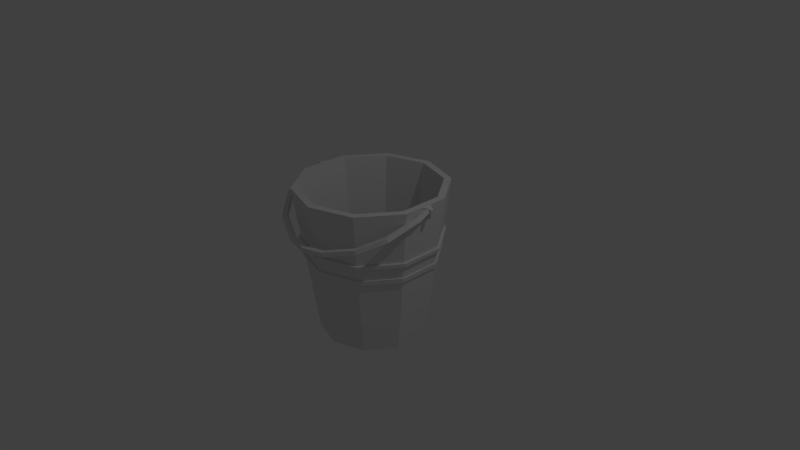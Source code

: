 # Source: seau.blend  (saved by Blender 2.76.0; exported with 4.5.12 LTS)
import bpy
from mathutils import Matrix  # noqa: F401  (used for matrix-valued properties, if any)

bpy.ops.wm.read_factory_settings(use_empty=True)
scene = bpy.context.scene
scene.name = 'Scene'

# ---- collections
col_collection_1 = bpy.data.collections.new('Collection 1'); scene.collection.children.link(col_collection_1)

# ---- world
world_world = bpy.data.worlds.new('World'); scene.world = world_world
world_world.color = (0.05088, 0.05088, 0.05088)
world_world.use_sun_shadow = False
world_world.sun_shadow_jitter_overblur = 0.0
world_world.cycles.sampling_method = 'MANUAL'
world_world.cycles.sample_map_resolution = 256

# ---- cameras
cam_camera = bpy.data.cameras.new('Camera')
cam_camera.clip_end = 100.0
cam_camera.lens = 35.0
cam_camera.sensor_width = 32.0
cam_camera.sensor_height = 18.0
cam_camera.ortho_scale = 7.314
cam_camera.dof.focus_distance = 0.0
cam_camera.dof.aperture_fstop = 128.0

# ---- lights
light_lamp = bpy.data.lights.new('Lamp', 'POINT')
light_lamp.transmission_factor = 0.0
light_lamp.cutoff_distance = 30.0
light_lamp.energy = 100.0
light_lamp.shadow_buffer_clip_start = 1.001
light_lamp.shadow_soft_size = 0.1
light_lamp.shadow_maximum_resolution = 0.006
light_lamp.use_absolute_resolution = True
light_lamp.cycles.use_multiple_importance_sampling = False

# ---- meshes
me_circle = bpy.data.meshes.new('Circle')
me_circle.from_pydata([(3.202, -0.5154, 2.743), (3.103, -0.5791, 2.863), (2.943, -0.5548, 2.817), (2.943, -0.476, 2.668), (3.103, -0.4516, 2.622), (-3.202, -0.5154, 2.743), (-3.103, -0.5791, 2.863), (-2.943, -0.5548, 2.817), (-2.943, -0.476, 2.668), (-3.103, -0.4516, 2.622), (-2.95, -1.863, 2.28), (-2.86, -1.889, 2.421), (-2.716, -1.803, 2.407), (-2.716, -1.724, 2.258), (-2.86, -1.761, 2.18), (-2.198, -2.743, 1.826), (-2.137, -2.738, 1.983), (-2.037, -2.603, 1.996), (-2.037, -2.524, 1.847), (-2.137, -2.611, 1.742), (-0.9209, -3.318, 1.474), (-0.8989, -3.297, 1.64), (-0.8632, -3.134, 1.667), (-0.8632, -3.055, 1.518), (-0.8989, -3.169, 1.398), (2.95, -1.863, 2.28), (2.86, -1.889, 2.421), (2.716, -1.803, 2.407), (2.716, -1.724, 2.258), (2.86, -1.761, 2.18), (2.198, -2.743, 1.826), (2.137, -2.738, 1.983), (2.037, -2.603, 1.996), (2.037, -2.524, 1.847), (2.137, -2.611, 1.742), (0.9209, -3.318, 1.474), (0.8989, -3.297, 1.64), (0.8632, -3.134, 1.667), (0.8632, -3.055, 1.518), (0.8989, -3.169, 1.398), (0.0, 2.242, -3.091), (0.0, 2.802, 3.091), (0.0, -2.242, -3.091), (0.0, -2.802, 3.091), (-1.318, -1.814, -3.091), (-1.647, -2.267, 3.091), (-2.132, -0.6928, -3.091), (-2.665, -0.866, 3.091), (-2.132, 0.6928, -3.091), (-2.665, 0.866, 3.091), (-1.318, 1.814, -3.091), (-1.647, 2.267, 3.091), (0.0, 3.091, 3.091), (0.0, -3.091, 3.091), (-1.817, -2.501, 3.091), (-2.94, -0.9553, 3.091), (-2.94, 0.9553, 3.091), (-1.817, 2.501, 3.091), (0.0, 1.908, -2.823), (0.0, -1.908, -2.823), (-1.121, -1.543, -2.823), (-1.814, -0.5896, -2.823), (-1.814, 0.5896, -2.823), (-1.121, 1.543, -2.823), (0.0, 2.709, 0.3078), (0.0, -2.709, 0.3078), (-1.592, -2.192, 0.3078), (-2.576, -0.8371, 0.3078), (-2.576, 0.8371, 0.3078), (-1.592, 2.192, 0.3078), (0.0, -2.683, 0.1164), (-1.577, -2.17, 0.1164), (-2.551, -0.829, 0.1164), (-2.551, 0.829, 0.1164), (-1.577, 2.17, 0.1164), (0.0, 2.683, 0.1164), (0.0, 2.756, 0.1164), (0.0, 2.783, 0.3078), (-2.647, 0.8601, 0.3078), (-1.636, 2.252, 0.3078), (-2.647, -0.8601, 0.3078), (-1.636, -2.252, 0.3078), (0.0, -2.783, 0.3078), (0.0, -2.756, 0.1164), (-1.62, -2.23, 0.1164), (-2.621, -0.8517, 0.1164), (-2.621, 0.8517, 0.1164), (-1.62, 2.23, 0.1164), (0.0, 2.803, 0.9914), (1.318, -1.814, -3.091), (1.647, -2.267, 3.091), (2.132, -0.6928, -3.091), (0.0, -2.803, 0.9914), (-1.647, -2.268, 0.9914), (-2.666, -0.8661, 0.9914), (-2.666, 0.8661, 0.9914), (-1.647, 2.268, 0.9914), (0.0, -2.782, 0.8401), (-1.635, -2.251, 0.8401), (-2.646, -0.8597, 0.8401), (-2.646, 0.8597, 0.8401), (-1.635, 2.251, 0.8401), (0.0, 2.782, 0.8401), (0.0, 2.897, 0.8401), (0.0, 2.918, 0.9914), (-2.775, 0.9018, 0.9914), (-1.715, 2.361, 0.9914), (-2.775, -0.9018, 0.9914), (-1.715, -2.361, 0.9914), (0.0, -2.918, 0.9914), (2.665, -0.866, 3.091), (2.132, 0.6928, -3.091), (2.665, 0.866, 3.091), (1.318, 1.814, -3.091), (1.647, 2.267, 3.091), (0.0, -2.897, 0.8401), (-1.703, -2.343, 0.8401), (-2.755, -0.8951, 0.8401), (-2.755, 0.8951, 0.8401), (-1.703, 2.343, 0.8401), (-2.132, 0.09799, -3.091), (-2.94, 0.2519, 3.091), (-2.665, 0.1225, 3.091), (-1.814, 0.08338, -2.823), (-2.576, 0.1184, 0.3078), (-2.551, 0.1172, 0.1164), (-2.647, 0.1216, 0.3078), (-2.621, 0.1205, 0.1164), (-2.666, 0.1225, 0.9914), (-2.646, 0.1216, 0.8401), (-2.775, 0.1275, 0.9914), (-2.755, 0.1266, 0.8401), (-2.94, -0.2037, 3.091), (-2.665, -0.07925, 3.091), (-1.814, -0.05395, -2.823), (-2.132, -0.0634, -3.091), (-2.576, -0.0766, 0.3078), (-2.551, -0.07586, 0.1164), (-2.647, -0.07871, 0.3078), (-2.621, -0.07794, 0.1164), (-2.666, -0.07926, 0.9914), (-2.646, -0.07867, 0.8401), (-2.775, -0.08252, 0.9914), (-2.755, -0.08191, 0.8401), (0.0, 3.029, 2.639), (0.0, -3.029, 2.639), (-1.78, -2.451, 2.639), (-2.881, -0.9361, 2.639), (-2.881, 0.9361, 2.639), (-1.78, 2.451, 2.639), (-2.881, 0.2464, 2.639), (-2.881, -0.2001, 2.639), (-3.245, 0.08422, 3.027), (-3.047, -0.08742, 3.077), (-3.199, 0.0821, 2.675), (-2.988, -0.08566, 2.625), (1.817, -2.501, 3.091), (2.94, -0.9553, 3.091), (2.94, 0.9553, 3.091), (1.817, 2.501, 3.091), (1.121, -1.543, -2.823), (1.814, -0.5896, -2.823), (1.814, 0.5896, -2.823), (1.121, 1.543, -2.823), (1.592, -2.192, 0.3078), (2.576, -0.8371, 0.3078), (2.576, 0.8371, 0.3078), (1.592, 2.192, 0.3078), (1.577, -2.17, 0.1164), (2.551, -0.829, 0.1164), (2.551, 0.829, 0.1164), (1.577, 2.17, 0.1164), (2.647, 0.8601, 0.3078), (1.636, 2.252, 0.3078), (2.647, -0.8601, 0.3078), (1.636, -2.252, 0.3078), (1.62, -2.23, 0.1164), (2.621, -0.8517, 0.1164), (2.621, 0.8517, 0.1164), (1.62, 2.23, 0.1164), (1.647, -2.268, 0.9914), (2.666, -0.8661, 0.9914), (2.666, 0.8661, 0.9914), (1.647, 2.268, 0.9914), (1.635, -2.251, 0.8401), (2.646, -0.8597, 0.8401), (2.646, 0.8597, 0.8401), (-3.047, 0.1351, 3.077), (-2.988, 0.1324, 2.625), (-3.245, -0.03663, 3.027), (-3.199, -0.03527, 2.675), (-3.172, -0.0269, 2.937), (-3.108, -0.0533, 3.05), (-2.929, -0.06389, 3.007), (-2.929, 0.01008, 2.867), (-3.079, 0.03293, 2.824), (0.0, -3.415, 1.537), (0.0, -3.253, 1.564), (0.0, -3.288, 1.296), (0.0, -3.437, 1.371), (0.0, -3.174, 1.415), (1.635, 2.251, 0.8401), (2.775, 0.9018, 0.9914), (1.715, 2.361, 0.9914), (2.775, -0.9018, 0.9914), (1.715, -2.361, 0.9914), (1.703, -2.343, 0.8401), (2.755, -0.8951, 0.8401), (2.755, 0.8951, 0.8401), (1.703, 2.343, 0.8401), (2.132, 0.09799, -3.091), (2.94, 0.2519, 3.091), (2.665, 0.1225, 3.091), (1.814, 0.08338, -2.823), (2.576, 0.1184, 0.3078), (2.551, 0.1172, 0.1164), (2.647, 0.1216, 0.3078), (2.621, 0.1205, 0.1164), (2.666, 0.1225, 0.9914), (2.646, 0.1216, 0.8401), (2.775, 0.1275, 0.9914), (2.755, 0.1266, 0.8401), (2.94, -0.2037, 3.091), (2.665, -0.07925, 3.091), (1.814, -0.05395, -2.823), (2.132, -0.0634, -3.091), (2.576, -0.0766, 0.3078), (2.551, -0.07586, 0.1164), (2.647, -0.07871, 0.3078), (2.621, -0.07794, 0.1164), (2.666, -0.07926, 0.9914), (2.646, -0.07867, 0.8401), (2.775, -0.08252, 0.9914), (2.755, -0.08191, 0.8401), (1.78, -2.451, 2.639), (2.881, -0.9361, 2.639), (2.881, 0.9361, 2.639), (1.78, 2.451, 2.639), (2.881, 0.2464, 2.639), (2.881, -0.2001, 2.639), (3.245, 0.08422, 3.027), (3.047, -0.08742, 3.077), (3.199, 0.0821, 2.675), (2.988, -0.08566, 2.625), (3.047, 0.1351, 3.077), (2.988, 0.1324, 2.625), (3.245, -0.03663, 3.027), (3.199, -0.03527, 2.675), (3.172, -0.0269, 2.937), (3.108, -0.0533, 3.05), (2.929, -0.06389, 3.007), (2.929, 0.01008, 2.867), (3.079, 0.03293, 2.824)], [], [(5, 10, 11, 6), (6, 11, 12, 7), (7, 12, 13, 8), (8, 13, 14, 9), (9, 14, 10, 5), (10, 15, 16, 11), (11, 16, 17, 12), (12, 17, 18, 13), (13, 18, 19, 14), (14, 19, 15, 10), (15, 20, 21, 16), (16, 21, 22, 17), (17, 22, 23, 18), (18, 23, 24, 19), (19, 24, 20, 15), (0, 1, 26, 25), (1, 2, 27, 26), (2, 3, 28, 27), (4, 0, 25, 29), (3, 4, 29, 28), (25, 26, 31, 30), (26, 27, 32, 31), (27, 28, 33, 32), (28, 29, 34, 33), (29, 25, 30, 34), (212, 211, 158, 112), (214, 216, 172, 166), (31, 32, 37, 36), (165, 226, 231, 185), (178, 179, 173, 172), (110, 157, 222, 223), (170, 178, 217, 215), (145, 53, 54, 146), (146, 54, 55, 147), (150, 121, 56, 148), (149, 57, 52, 144), (148, 56, 57, 149), (114, 163, 162, 112), (43, 45, 54, 53), (45, 47, 55, 54), (122, 49, 56, 121), (49, 51, 57, 56), (51, 41, 52, 57), (58, 63, 62, 123, 134, 61, 60, 59), (51, 49, 62, 63), (45, 43, 59, 60), (41, 51, 63, 58), (47, 45, 60, 61), (34, 30, 35, 39), (180, 181, 235, 234), (133, 47, 61, 134), (68, 69, 79, 78), (74, 73, 86, 87), (75, 74, 87, 76), (42, 70, 71, 44), (44, 71, 72, 46), (120, 125, 73, 48), (50, 74, 75, 40), (48, 73, 74, 50), (86, 78, 79, 87), (87, 79, 77, 76), (127, 126, 78, 86), (84, 81, 80, 85), (83, 82, 81, 84), (112, 158, 159, 114), (3, 251, 252, 4), (69, 64, 77, 79), (124, 68, 78, 126), (71, 70, 83, 84), (66, 67, 80, 81), (72, 71, 84, 85), (65, 66, 81, 82), (137, 72, 85, 139), (128, 95, 105, 130), (96, 88, 104, 106), (95, 96, 106, 105), (101, 100, 118, 119), (234, 235, 157, 156), (110, 161, 160, 90), (65, 97, 98, 66), (66, 98, 99, 67), (124, 129, 100, 68), (69, 101, 102, 64), (68, 100, 101, 69), (118, 105, 106, 119), (119, 106, 104, 103), (131, 130, 105, 118), (116, 108, 107, 117), (115, 109, 108, 116), (98, 97, 115, 116), (93, 94, 107, 108), (99, 98, 116, 117), (92, 93, 108, 109), (141, 99, 117, 143), (102, 101, 119, 103), (100, 129, 131, 118), (143, 142, 130, 131), (136, 141, 129, 124), (140, 128, 130, 142), (73, 125, 127, 86), (136, 124, 126, 138), (139, 138, 126, 127), (135, 137, 125, 120), (49, 122, 123, 62), (133, 122, 121, 132), (150, 151, 155, 188), (147, 55, 132, 151), (47, 133, 132, 55), (46, 72, 137, 135), (85, 80, 138, 139), (67, 136, 138, 80), (94, 140, 142, 107), (67, 99, 141, 136), (117, 107, 142, 143), (129, 141, 143, 131), (125, 137, 139, 127), (122, 133, 134, 123), (94, 147, 151, 140), (140, 151, 150, 128), (95, 148, 149, 96), (96, 149, 144, 88), (128, 150, 148, 95), (93, 146, 147, 94), (92, 145, 146, 93), (206, 207, 204, 205), (91, 225, 227, 169), (190, 189, 152, 154), (185, 207, 206, 184), (121, 150, 188, 187), (50, 40, 42, 44, 46, 135, 120, 48), (222, 241, 244, 211), (212, 213, 224, 223), (181, 230, 239, 235), (247, 242, 240, 246), (32, 33, 38, 37), (238, 245, 243, 239), (112, 162, 213, 212), (239, 243, 241, 222), (226, 214, 219, 231), (231, 233, 207, 185), (165, 174, 228, 226), (89, 91, 169, 168), (201, 209, 208, 186), (182, 202, 203, 183), (230, 218, 238, 239), (235, 239, 222, 157), (111, 113, 171, 170), (166, 167, 201, 186), (208, 209, 203, 202), (226, 228, 216, 214), (166, 172, 173, 167), (246, 241, 243, 247), (215, 217, 229, 227), (247, 243, 245, 242), (1, 249, 250, 2), (177, 229, 228, 174), (176, 177, 174, 175), (0, 248, 249, 1), (236, 237, 159, 158), (229, 217, 216, 228), (214, 166, 186, 219), (211, 244, 245, 238), (181, 204, 232, 230), (4, 252, 248, 0), (210, 111, 170, 215), (219, 221, 233, 231), (30, 31, 36, 35), (33, 34, 39, 38), (132, 121, 187, 153), (171, 179, 178, 170), (152, 189, 153, 187), (154, 152, 187, 188), (189, 190, 155, 153), (190, 154, 188, 155), (5, 6, 192, 191), (7, 8, 194, 193), (8, 9, 195, 194), (6, 7, 193, 192), (9, 5, 191, 195), (151, 132, 153, 155), (23, 200, 198, 24), (24, 198, 199, 20), (22, 197, 200, 23), (20, 199, 196, 21), (21, 196, 197, 22), (218, 220, 202, 182), (233, 221, 220, 232), (230, 232, 220, 218), (207, 233, 232, 204), (2, 250, 251, 3), (218, 182, 236, 238), (242, 245, 244, 240), (169, 177, 176, 168), (221, 208, 202, 220), (225, 210, 215, 227), (90, 156, 157, 110), (223, 224, 161, 110), (164, 165, 185, 184), (182, 183, 237, 236), (186, 208, 221, 219), (240, 244, 241, 246), (217, 178, 172, 216), (223, 222, 211, 212), (227, 229, 177, 169), (164, 175, 174, 165), (238, 236, 158, 211), (180, 205, 204, 181), (167, 173, 77, 64), (90, 160, 59, 43), (83, 176, 175, 82), (37, 38, 200, 197), (113, 40, 75, 171), (39, 35, 199, 198), (102, 103, 209, 201), (183, 88, 144, 237), (209, 103, 104, 203), (237, 144, 52, 159), (42, 89, 168, 70), (183, 203, 104, 88), (58, 59, 160, 161, 224, 213, 162, 163), (179, 76, 77, 173), (184, 206, 115, 97), (41, 58, 163, 114), (145, 234, 156, 53), (115, 206, 205, 109), (167, 64, 102, 201), (35, 36, 196, 199), (43, 53, 156, 90), (92, 180, 234, 145), (65, 164, 184, 97), (114, 159, 52, 41), (168, 176, 83, 70), (75, 76, 179, 171), (36, 37, 197, 196), (92, 109, 205, 180), (38, 39, 198, 200), (65, 82, 175, 164), (113, 111, 210, 225, 91, 89, 42, 40)])
me_circle.use_remesh_preserve_volume = False
me_circle.use_remesh_preserve_attributes = False
me_circle.use_mirror_vertex_groups = False
me_circle.update()

# ---- objects
ob_circle = bpy.data.objects.new('Circle', me_circle)
ob_lamp = bpy.data.objects.new('Lamp', light_lamp)
ob_camera = bpy.data.objects.new('Camera', cam_camera)

# ---- transforms, parenting, visibility, modifiers, constraints
ob_circle.location = (0.0, 0.0, 0.0)
ob_circle.scale = (0.3235, 0.3235, 0.3235)
ob_circle.lineart.crease_threshold = 0.0
ob_lamp.location = (4.076, 1.005, 5.904)
ob_lamp.rotation_euler = (0.6503, 0.05522, 1.866)
ob_lamp.lock_rotations_4d = False
ob_lamp.empty_display_type = 'ARROWS'
ob_lamp.color = (0.0, 0.0, 0.0, 0.0)
ob_lamp.lineart.crease_threshold = 0.0
ob_camera.location = (7.481, -6.508, 5.344)
ob_camera.rotation_euler = (1.109, 0.01082, 0.8149)
ob_camera.lock_rotations_4d = False
ob_camera.empty_display_type = 'ARROWS'
ob_camera.color = (0.0, 0.0, 0.0, 0.0)
ob_camera.display_type = 'WIRE'
ob_camera.lineart.crease_threshold = 0.0

# ---- collection membership
col_collection_1.objects.link(ob_circle)
col_collection_1.objects.link(ob_lamp)
col_collection_1.objects.link(ob_camera)

# ---- scene / render settings (as saved in the file)
scene.camera = ob_camera
scene.frame_start = 1; scene.frame_end = 250; scene.frame_set(1)
scene.render.engine = 'BLENDER_EEVEE_NEXT'
scene.render.resolution_percentage = 50
scene.render.dither_intensity = 0.0
scene.cycles.use_denoising = False
scene.cycles.samples = 10
scene.cycles.sampling_pattern = 'TABULATED_SOBOL'
scene.cycles.light_sampling_threshold = 0.0
scene.cycles.use_adaptive_sampling = False
scene.cycles.use_light_tree = False
scene.cycles.blur_glossy = 0.0
scene.cycles.pixel_filter_type = 'GAUSSIAN'
scene.cycles.sample_clamp_indirect = 0.0
scene.view_settings.view_transform = 'Standard'
bpy.context.view_layer.update()

